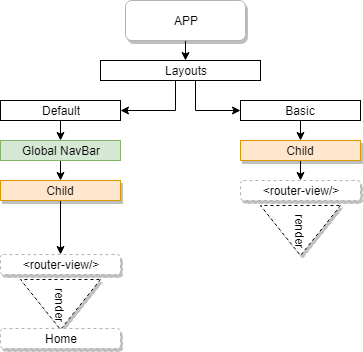

The diagram above was exported from draw.io. Its source (the exported page's mxGraphModel, read from the mxfile embedded in the PNG):
<mxGraphModel dx="868" dy="484" grid="1" gridSize="10" guides="1" tooltips="1" connect="1" arrows="1" fold="1" page="1" pageScale="1" pageWidth="850" pageHeight="1100" math="0" shadow="0">
  <root>
    <mxCell id="0" />
    <mxCell id="1" parent="0" />
    <mxCell id="x3afU9mZiD5K_xdvfOh4-17" style="edgeStyle=orthogonalEdgeStyle;rounded=0;orthogonalLoop=1;jettySize=auto;html=1;exitX=0.5;exitY=1;exitDx=0;exitDy=0;entryX=1;entryY=0.5;entryDx=0;entryDy=0;" parent="1" source="x3afU9mZiD5K_xdvfOh4-1" target="x3afU9mZiD5K_xdvfOh4-2" edge="1">
      <mxGeometry relative="1" as="geometry">
        <mxPoint x="310" y="108" as="targetPoint" />
        <Array as="points">
          <mxPoint x="355" y="120" />
        </Array>
      </mxGeometry>
    </mxCell>
    <mxCell id="x3afU9mZiD5K_xdvfOh4-1" value="&amp;nbsp; &amp;nbsp;Layouts" style="rounded=0;whiteSpace=wrap;html=1;" parent="1" vertex="1">
      <mxGeometry x="280" y="70" width="160" height="20" as="geometry" />
    </mxCell>
    <mxCell id="x3afU9mZiD5K_xdvfOh4-18" style="edgeStyle=orthogonalEdgeStyle;rounded=0;orthogonalLoop=1;jettySize=auto;html=1;exitX=0.5;exitY=1;exitDx=0;exitDy=0;entryX=0.5;entryY=0;entryDx=0;entryDy=0;" parent="1" source="x3afU9mZiD5K_xdvfOh4-2" target="x3afU9mZiD5K_xdvfOh4-13" edge="1">
      <mxGeometry relative="1" as="geometry" />
    </mxCell>
    <mxCell id="x3afU9mZiD5K_xdvfOh4-2" value="Default" style="rounded=0;whiteSpace=wrap;html=1;" parent="1" vertex="1">
      <mxGeometry x="180" y="110" width="120" height="20" as="geometry" />
    </mxCell>
    <mxCell id="x3afU9mZiD5K_xdvfOh4-24" style="edgeStyle=orthogonalEdgeStyle;rounded=0;orthogonalLoop=1;jettySize=auto;html=1;exitX=0.5;exitY=1;exitDx=0;exitDy=0;entryX=0.5;entryY=0;entryDx=0;entryDy=0;strokeColor=#000000;" parent="1" source="x3afU9mZiD5K_xdvfOh4-8" target="x3afU9mZiD5K_xdvfOh4-16" edge="1">
      <mxGeometry relative="1" as="geometry" />
    </mxCell>
    <mxCell id="x3afU9mZiD5K_xdvfOh4-8" value="Child" style="rounded=0;whiteSpace=wrap;html=1;fillColor=#ffe6cc;strokeColor=#d79b00;shadow=1;" parent="1" vertex="1">
      <mxGeometry x="180" y="190" width="120" height="20" as="geometry" />
    </mxCell>
    <mxCell id="x3afU9mZiD5K_xdvfOh4-19" style="edgeStyle=orthogonalEdgeStyle;rounded=0;orthogonalLoop=1;jettySize=auto;html=1;exitX=0.5;exitY=1;exitDx=0;exitDy=0;entryX=0.5;entryY=0;entryDx=0;entryDy=0;" parent="1" source="x3afU9mZiD5K_xdvfOh4-13" target="x3afU9mZiD5K_xdvfOh4-8" edge="1">
      <mxGeometry relative="1" as="geometry" />
    </mxCell>
    <mxCell id="x3afU9mZiD5K_xdvfOh4-13" value="Global NavBar" style="rounded=0;whiteSpace=wrap;html=1;fillColor=#d5e8d4;strokeColor=#82b366;" parent="1" vertex="1">
      <mxGeometry x="180" y="150" width="120" height="20" as="geometry" />
    </mxCell>
    <mxCell id="x3afU9mZiD5K_xdvfOh4-14" value="render" style="triangle;whiteSpace=wrap;html=1;shadow=1;rotation=90;dashed=1;" parent="1" vertex="1">
      <mxGeometry x="215" y="274" width="50" height="80" as="geometry" />
    </mxCell>
    <mxCell id="x3afU9mZiD5K_xdvfOh4-16" value="&amp;lt;router-view/&amp;gt;" style="rounded=1;whiteSpace=wrap;html=1;shadow=1;dashed=1;strokeColor=#B3B3B3;" parent="1" vertex="1">
      <mxGeometry x="180" y="264" width="120" height="20" as="geometry" />
    </mxCell>
    <mxCell id="x3afU9mZiD5K_xdvfOh4-20" value="Home" style="rounded=1;whiteSpace=wrap;html=1;shadow=1;dashed=1;strokeColor=#B3B3B3;" parent="1" vertex="1">
      <mxGeometry x="180" y="338" width="120" height="20" as="geometry" />
    </mxCell>
    <mxCell id="x3afU9mZiD5K_xdvfOh4-38" style="edgeStyle=orthogonalEdgeStyle;rounded=0;orthogonalLoop=1;jettySize=auto;html=1;exitX=0.5;exitY=1;exitDx=0;exitDy=0;entryX=0.5;entryY=0;entryDx=0;entryDy=0;strokeColor=#000000;" parent="1" source="x3afU9mZiD5K_xdvfOh4-26" target="x3afU9mZiD5K_xdvfOh4-31" edge="1">
      <mxGeometry relative="1" as="geometry" />
    </mxCell>
    <mxCell id="x3afU9mZiD5K_xdvfOh4-26" value="Basic" style="rounded=0;whiteSpace=wrap;html=1;" parent="1" vertex="1">
      <mxGeometry x="420" y="110" width="120" height="20" as="geometry" />
    </mxCell>
    <mxCell id="x3afU9mZiD5K_xdvfOh4-27" style="edgeStyle=orthogonalEdgeStyle;rounded=0;orthogonalLoop=1;jettySize=auto;html=1;exitX=0.5;exitY=1;exitDx=0;exitDy=0;entryX=0;entryY=0.5;entryDx=0;entryDy=0;" parent="1" target="x3afU9mZiD5K_xdvfOh4-26" edge="1">
      <mxGeometry relative="1" as="geometry">
        <mxPoint x="375" y="90" as="sourcePoint" />
        <mxPoint x="320" y="120" as="targetPoint" />
        <Array as="points">
          <mxPoint x="375" y="120" />
        </Array>
      </mxGeometry>
    </mxCell>
    <mxCell id="x3afU9mZiD5K_xdvfOh4-29" style="edgeStyle=orthogonalEdgeStyle;rounded=0;orthogonalLoop=1;jettySize=auto;html=1;exitX=0.5;exitY=1;exitDx=0;exitDy=0;strokeColor=#000000;entryX=0.5;entryY=0;entryDx=0;entryDy=0;" parent="1" edge="1">
      <mxGeometry relative="1" as="geometry">
        <mxPoint x="370" y="40" as="sourcePoint" />
        <mxPoint x="365" y="70" as="targetPoint" />
      </mxGeometry>
    </mxCell>
    <mxCell id="x3afU9mZiD5K_xdvfOh4-28" value="APP" style="rounded=1;whiteSpace=wrap;html=1;shadow=1;strokeColor=#B3B3B3;" parent="1" vertex="1">
      <mxGeometry x="305" y="10" width="120" height="40" as="geometry" />
    </mxCell>
    <mxCell id="x3afU9mZiD5K_xdvfOh4-30" style="edgeStyle=orthogonalEdgeStyle;rounded=0;orthogonalLoop=1;jettySize=auto;html=1;exitX=0.5;exitY=1;exitDx=0;exitDy=0;strokeColor=#000000;entryX=0.5;entryY=0;entryDx=0;entryDy=0;" parent="1" source="x3afU9mZiD5K_xdvfOh4-31" target="x3afU9mZiD5K_xdvfOh4-34" edge="1">
      <mxGeometry relative="1" as="geometry">
        <mxPoint x="480" y="200" as="targetPoint" />
      </mxGeometry>
    </mxCell>
    <mxCell id="x3afU9mZiD5K_xdvfOh4-31" value="Child" style="rounded=0;whiteSpace=wrap;html=1;fillColor=#ffe6cc;strokeColor=#d79b00;shadow=1;" parent="1" vertex="1">
      <mxGeometry x="420" y="150" width="120" height="20" as="geometry" />
    </mxCell>
    <mxCell id="x3afU9mZiD5K_xdvfOh4-33" value="render" style="triangle;whiteSpace=wrap;html=1;shadow=1;rotation=90;dashed=1;" parent="1" vertex="1">
      <mxGeometry x="455" y="200" width="50" height="80" as="geometry" />
    </mxCell>
    <mxCell id="x3afU9mZiD5K_xdvfOh4-34" value="&amp;lt;router-view/&amp;gt;" style="rounded=1;whiteSpace=wrap;html=1;shadow=1;dashed=1;strokeColor=#B3B3B3;" parent="1" vertex="1">
      <mxGeometry x="420" y="190" width="120" height="20" as="geometry" />
    </mxCell>
  </root>
</mxGraphModel>